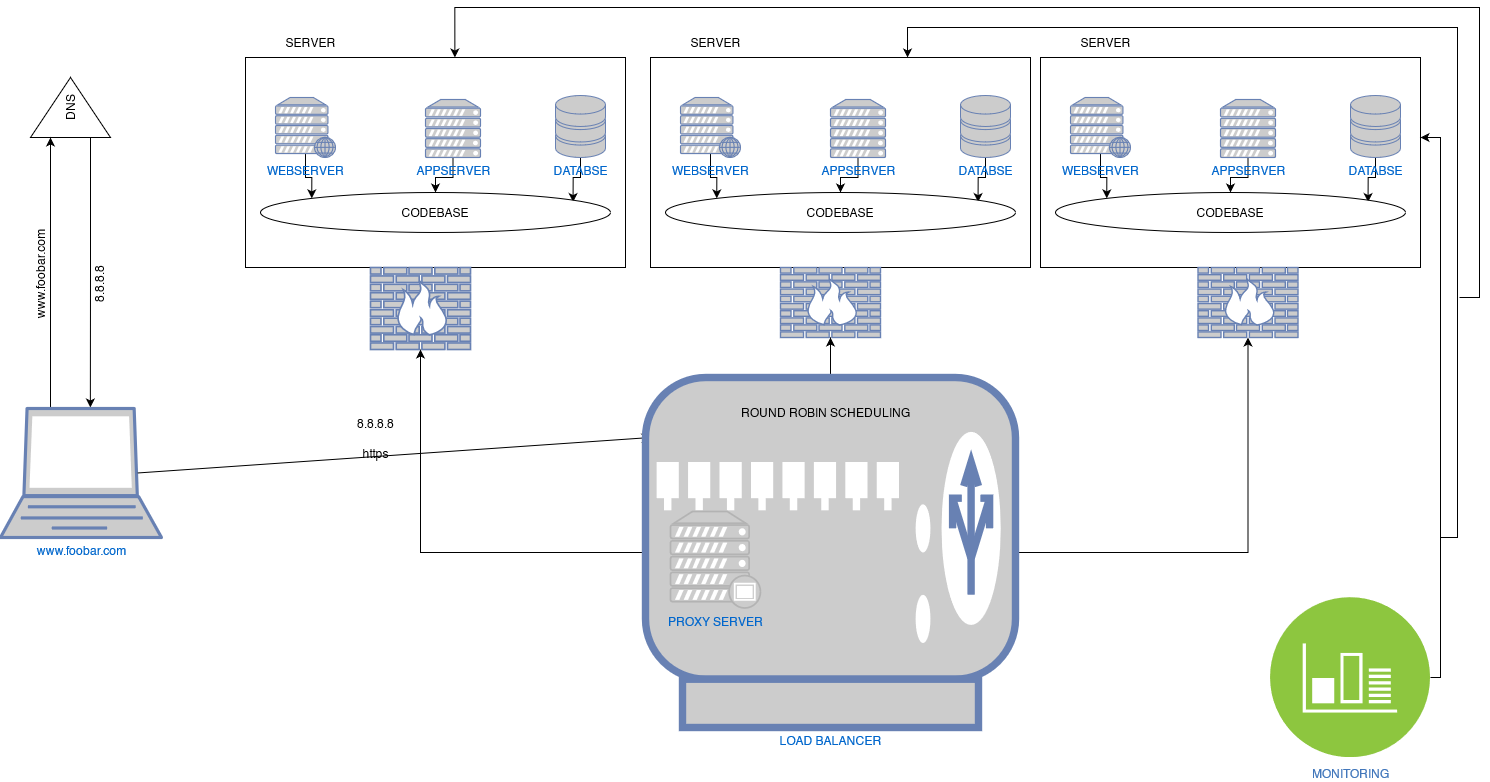

The diagram above was exported from draw.io. Its source (the exported page's mxGraphModel, read from the mxfile embedded in the PNG):
<mxGraphModel dx="2580" dy="1980" grid="1" gridSize="10" guides="1" tooltips="1" connect="1" arrows="1" fold="1" page="1" pageScale="1" pageWidth="850" pageHeight="1100" math="0" shadow="0">
  <root>
    <mxCell id="0" />
    <mxCell id="1" parent="0" />
    <mxCell id="N4zJOBxJWlDA8Fj4ZP5G-16" value="" style="rounded=0;whiteSpace=wrap;html=1;" parent="1" vertex="1">
      <mxGeometry x="235" width="380" height="210" as="geometry" />
    </mxCell>
    <mxCell id="Z2T82XfL2yIiQy-06Ica-56" style="edgeStyle=orthogonalEdgeStyle;rounded=0;orthogonalLoop=1;jettySize=auto;html=1;exitX=0;exitY=0.75;exitDx=0;exitDy=0;" edge="1" parent="1" source="N4zJOBxJWlDA8Fj4ZP5G-1">
      <mxGeometry relative="1" as="geometry">
        <mxPoint x="79.85714285714289" y="350" as="targetPoint" />
      </mxGeometry>
    </mxCell>
    <mxCell id="N4zJOBxJWlDA8Fj4ZP5G-1" value="DNS" style="triangle;whiteSpace=wrap;html=1;rotation=-90;" parent="1" vertex="1">
      <mxGeometry x="30" y="10" width="60" height="80" as="geometry" />
    </mxCell>
    <mxCell id="Z2T82XfL2yIiQy-06Ica-55" style="edgeStyle=orthogonalEdgeStyle;rounded=0;orthogonalLoop=1;jettySize=auto;html=1;entryX=0;entryY=0.25;entryDx=0;entryDy=0;" edge="1" parent="1" source="N4zJOBxJWlDA8Fj4ZP5G-3" target="N4zJOBxJWlDA8Fj4ZP5G-1">
      <mxGeometry relative="1" as="geometry">
        <Array as="points">
          <mxPoint x="40" y="290" />
          <mxPoint x="40" y="290" />
        </Array>
      </mxGeometry>
    </mxCell>
    <mxCell id="N4zJOBxJWlDA8Fj4ZP5G-3" value="www.foobar.com" style="fontColor=#0066CC;verticalAlign=top;verticalLabelPosition=bottom;labelPosition=center;align=center;html=1;outlineConnect=0;fillColor=#CCCCCC;strokeColor=#6881B3;gradientColor=none;gradientDirection=north;strokeWidth=2;shape=mxgraph.networks.laptop;" parent="1" vertex="1">
      <mxGeometry x="-10" y="351" width="161" height="129" as="geometry" />
    </mxCell>
    <mxCell id="Z2T82XfL2yIiQy-06Ica-21" style="edgeStyle=orthogonalEdgeStyle;rounded=0;orthogonalLoop=1;jettySize=auto;html=1;exitX=0.5;exitY=1;exitDx=0;exitDy=0;exitPerimeter=0;entryX=0.893;entryY=0.239;entryDx=0;entryDy=0;entryPerimeter=0;" edge="1" parent="1" source="N4zJOBxJWlDA8Fj4ZP5G-6" target="Z2T82XfL2yIiQy-06Ica-18">
      <mxGeometry relative="1" as="geometry" />
    </mxCell>
    <mxCell id="N4zJOBxJWlDA8Fj4ZP5G-6" value="DATABSE" style="fontColor=#0066CC;verticalAlign=top;verticalLabelPosition=bottom;labelPosition=center;align=center;html=1;outlineConnect=0;fillColor=#CCCCCC;strokeColor=#6881B3;gradientColor=none;gradientDirection=north;strokeWidth=2;shape=mxgraph.networks.storage;" parent="1" vertex="1">
      <mxGeometry x="545" y="38" width="50" height="62" as="geometry" />
    </mxCell>
    <mxCell id="Z2T82XfL2yIiQy-06Ica-20" style="edgeStyle=orthogonalEdgeStyle;rounded=0;orthogonalLoop=1;jettySize=auto;html=1;exitX=0.5;exitY=1;exitDx=0;exitDy=0;exitPerimeter=0;" edge="1" parent="1" source="N4zJOBxJWlDA8Fj4ZP5G-8" target="Z2T82XfL2yIiQy-06Ica-18">
      <mxGeometry relative="1" as="geometry" />
    </mxCell>
    <mxCell id="N4zJOBxJWlDA8Fj4ZP5G-8" value="APPSERVER" style="fontColor=#0066CC;verticalAlign=top;verticalLabelPosition=bottom;labelPosition=center;align=center;html=1;outlineConnect=0;fillColor=#CCCCCC;strokeColor=#6881B3;gradientColor=none;gradientDirection=north;strokeWidth=2;shape=mxgraph.networks.server;" parent="1" vertex="1">
      <mxGeometry x="415" y="42" width="55" height="58" as="geometry" />
    </mxCell>
    <mxCell id="N4zJOBxJWlDA8Fj4ZP5G-10" value="www.foobar.com" style="text;html=1;align=center;verticalAlign=middle;resizable=0;points=[];autosize=1;strokeColor=none;fillColor=none;rotation=-90;" parent="1" vertex="1">
      <mxGeometry x="-25" y="202" width="110" height="30" as="geometry" />
    </mxCell>
    <mxCell id="N4zJOBxJWlDA8Fj4ZP5G-13" value="8.8.8.8" style="text;html=1;align=center;verticalAlign=middle;resizable=0;points=[];autosize=1;strokeColor=none;fillColor=none;rotation=-90;" parent="1" vertex="1">
      <mxGeometry x="59" y="212" width="60" height="30" as="geometry" />
    </mxCell>
    <mxCell id="N4zJOBxJWlDA8Fj4ZP5G-14" value="" style="endArrow=classic;html=1;rounded=0;exitX=0.85;exitY=0.5;exitDx=0;exitDy=0;exitPerimeter=0;" parent="1" source="N4zJOBxJWlDA8Fj4ZP5G-3" edge="1">
      <mxGeometry width="50" height="50" relative="1" as="geometry">
        <mxPoint x="190" y="230" as="sourcePoint" />
        <mxPoint x="640" y="380" as="targetPoint" />
      </mxGeometry>
    </mxCell>
    <mxCell id="Z2T82XfL2yIiQy-06Ica-19" style="edgeStyle=orthogonalEdgeStyle;rounded=0;orthogonalLoop=1;jettySize=auto;html=1;exitX=0.5;exitY=0.94;exitDx=0;exitDy=0;exitPerimeter=0;entryX=0;entryY=0;entryDx=0;entryDy=0;" edge="1" parent="1" source="N4zJOBxJWlDA8Fj4ZP5G-19" target="Z2T82XfL2yIiQy-06Ica-18">
      <mxGeometry relative="1" as="geometry" />
    </mxCell>
    <mxCell id="N4zJOBxJWlDA8Fj4ZP5G-19" value="WEBSERVER" style="fontColor=#0066CC;verticalAlign=top;verticalLabelPosition=bottom;labelPosition=center;align=center;html=1;outlineConnect=0;fillColor=#CCCCCC;strokeColor=#6881B3;gradientColor=none;gradientDirection=north;strokeWidth=2;shape=mxgraph.networks.web_server;" parent="1" vertex="1">
      <mxGeometry x="265" y="40" width="60" height="60" as="geometry" />
    </mxCell>
    <mxCell id="N4zJOBxJWlDA8Fj4ZP5G-24" value="SERVER" style="text;html=1;align=center;verticalAlign=middle;resizable=0;points=[];autosize=1;strokeColor=none;fillColor=none;" parent="1" vertex="1">
      <mxGeometry x="265" y="-30" width="70" height="30" as="geometry" />
    </mxCell>
    <mxCell id="N4zJOBxJWlDA8Fj4ZP5G-25" value="8.8.8.8" style="text;html=1;align=center;verticalAlign=middle;resizable=0;points=[];autosize=1;strokeColor=none;fillColor=none;rotation=0;" parent="1" vertex="1">
      <mxGeometry x="335" y="351" width="60" height="30" as="geometry" />
    </mxCell>
    <mxCell id="N4zJOBxJWlDA8Fj4ZP5G-26" value="https" style="text;html=1;align=center;verticalAlign=middle;resizable=0;points=[];autosize=1;strokeColor=none;fillColor=none;rotation=0;" parent="1" vertex="1">
      <mxGeometry x="340" y="381" width="50" height="30" as="geometry" />
    </mxCell>
    <mxCell id="Z2T82XfL2yIiQy-06Ica-18" value="CODEBASE" style="ellipse;whiteSpace=wrap;html=1;" vertex="1" parent="1">
      <mxGeometry x="250" y="135" width="350" height="40" as="geometry" />
    </mxCell>
    <mxCell id="Z2T82XfL2yIiQy-06Ica-22" style="edgeStyle=orthogonalEdgeStyle;rounded=0;orthogonalLoop=1;jettySize=auto;html=1;exitX=0.5;exitY=1;exitDx=0;exitDy=0;" edge="1" parent="1" source="N4zJOBxJWlDA8Fj4ZP5G-16" target="N4zJOBxJWlDA8Fj4ZP5G-16">
      <mxGeometry relative="1" as="geometry" />
    </mxCell>
    <mxCell id="Z2T82XfL2yIiQy-06Ica-28" value="" style="rounded=0;whiteSpace=wrap;html=1;" vertex="1" parent="1">
      <mxGeometry x="640" width="380" height="210" as="geometry" />
    </mxCell>
    <mxCell id="Z2T82XfL2yIiQy-06Ica-29" style="edgeStyle=orthogonalEdgeStyle;rounded=0;orthogonalLoop=1;jettySize=auto;html=1;exitX=0.5;exitY=1;exitDx=0;exitDy=0;exitPerimeter=0;entryX=0.893;entryY=0.239;entryDx=0;entryDy=0;entryPerimeter=0;" edge="1" parent="1" source="Z2T82XfL2yIiQy-06Ica-30" target="Z2T82XfL2yIiQy-06Ica-36">
      <mxGeometry relative="1" as="geometry" />
    </mxCell>
    <mxCell id="Z2T82XfL2yIiQy-06Ica-30" value="DATABSE" style="fontColor=#0066CC;verticalAlign=top;verticalLabelPosition=bottom;labelPosition=center;align=center;html=1;outlineConnect=0;fillColor=#CCCCCC;strokeColor=#6881B3;gradientColor=none;gradientDirection=north;strokeWidth=2;shape=mxgraph.networks.storage;" vertex="1" parent="1">
      <mxGeometry x="950" y="38" width="50" height="62" as="geometry" />
    </mxCell>
    <mxCell id="Z2T82XfL2yIiQy-06Ica-31" style="edgeStyle=orthogonalEdgeStyle;rounded=0;orthogonalLoop=1;jettySize=auto;html=1;exitX=0.5;exitY=1;exitDx=0;exitDy=0;exitPerimeter=0;" edge="1" parent="1" source="Z2T82XfL2yIiQy-06Ica-32" target="Z2T82XfL2yIiQy-06Ica-36">
      <mxGeometry relative="1" as="geometry" />
    </mxCell>
    <mxCell id="Z2T82XfL2yIiQy-06Ica-32" value="APPSERVER" style="fontColor=#0066CC;verticalAlign=top;verticalLabelPosition=bottom;labelPosition=center;align=center;html=1;outlineConnect=0;fillColor=#CCCCCC;strokeColor=#6881B3;gradientColor=none;gradientDirection=north;strokeWidth=2;shape=mxgraph.networks.server;" vertex="1" parent="1">
      <mxGeometry x="820" y="42" width="55" height="58" as="geometry" />
    </mxCell>
    <mxCell id="Z2T82XfL2yIiQy-06Ica-33" style="edgeStyle=orthogonalEdgeStyle;rounded=0;orthogonalLoop=1;jettySize=auto;html=1;exitX=0.5;exitY=0.94;exitDx=0;exitDy=0;exitPerimeter=0;entryX=0;entryY=0;entryDx=0;entryDy=0;" edge="1" parent="1" source="Z2T82XfL2yIiQy-06Ica-34" target="Z2T82XfL2yIiQy-06Ica-36">
      <mxGeometry relative="1" as="geometry" />
    </mxCell>
    <mxCell id="Z2T82XfL2yIiQy-06Ica-34" value="WEBSERVER" style="fontColor=#0066CC;verticalAlign=top;verticalLabelPosition=bottom;labelPosition=center;align=center;html=1;outlineConnect=0;fillColor=#CCCCCC;strokeColor=#6881B3;gradientColor=none;gradientDirection=north;strokeWidth=2;shape=mxgraph.networks.web_server;" vertex="1" parent="1">
      <mxGeometry x="670" y="40" width="60" height="60" as="geometry" />
    </mxCell>
    <mxCell id="Z2T82XfL2yIiQy-06Ica-35" value="SERVER" style="text;html=1;align=center;verticalAlign=middle;resizable=0;points=[];autosize=1;strokeColor=none;fillColor=none;" vertex="1" parent="1">
      <mxGeometry x="670" y="-30" width="70" height="30" as="geometry" />
    </mxCell>
    <mxCell id="Z2T82XfL2yIiQy-06Ica-36" value="CODEBASE" style="ellipse;whiteSpace=wrap;html=1;" vertex="1" parent="1">
      <mxGeometry x="655" y="135" width="350" height="40" as="geometry" />
    </mxCell>
    <mxCell id="Z2T82XfL2yIiQy-06Ica-37" style="edgeStyle=orthogonalEdgeStyle;rounded=0;orthogonalLoop=1;jettySize=auto;html=1;exitX=0.5;exitY=1;exitDx=0;exitDy=0;" edge="1" parent="1" source="Z2T82XfL2yIiQy-06Ica-28" target="Z2T82XfL2yIiQy-06Ica-28">
      <mxGeometry relative="1" as="geometry" />
    </mxCell>
    <mxCell id="Z2T82XfL2yIiQy-06Ica-38" value="" style="rounded=0;whiteSpace=wrap;html=1;" vertex="1" parent="1">
      <mxGeometry x="1030" width="380" height="210" as="geometry" />
    </mxCell>
    <mxCell id="Z2T82XfL2yIiQy-06Ica-39" style="edgeStyle=orthogonalEdgeStyle;rounded=0;orthogonalLoop=1;jettySize=auto;html=1;exitX=0.5;exitY=1;exitDx=0;exitDy=0;exitPerimeter=0;entryX=0.893;entryY=0.239;entryDx=0;entryDy=0;entryPerimeter=0;" edge="1" parent="1" source="Z2T82XfL2yIiQy-06Ica-40" target="Z2T82XfL2yIiQy-06Ica-46">
      <mxGeometry relative="1" as="geometry" />
    </mxCell>
    <mxCell id="Z2T82XfL2yIiQy-06Ica-40" value="DATABSE" style="fontColor=#0066CC;verticalAlign=top;verticalLabelPosition=bottom;labelPosition=center;align=center;html=1;outlineConnect=0;fillColor=#CCCCCC;strokeColor=#6881B3;gradientColor=none;gradientDirection=north;strokeWidth=2;shape=mxgraph.networks.storage;" vertex="1" parent="1">
      <mxGeometry x="1340" y="38" width="50" height="62" as="geometry" />
    </mxCell>
    <mxCell id="Z2T82XfL2yIiQy-06Ica-41" style="edgeStyle=orthogonalEdgeStyle;rounded=0;orthogonalLoop=1;jettySize=auto;html=1;exitX=0.5;exitY=1;exitDx=0;exitDy=0;exitPerimeter=0;" edge="1" parent="1" source="Z2T82XfL2yIiQy-06Ica-42" target="Z2T82XfL2yIiQy-06Ica-46">
      <mxGeometry relative="1" as="geometry" />
    </mxCell>
    <mxCell id="Z2T82XfL2yIiQy-06Ica-42" value="APPSERVER" style="fontColor=#0066CC;verticalAlign=top;verticalLabelPosition=bottom;labelPosition=center;align=center;html=1;outlineConnect=0;fillColor=#CCCCCC;strokeColor=#6881B3;gradientColor=none;gradientDirection=north;strokeWidth=2;shape=mxgraph.networks.server;" vertex="1" parent="1">
      <mxGeometry x="1210" y="42" width="55" height="58" as="geometry" />
    </mxCell>
    <mxCell id="Z2T82XfL2yIiQy-06Ica-43" style="edgeStyle=orthogonalEdgeStyle;rounded=0;orthogonalLoop=1;jettySize=auto;html=1;exitX=0.5;exitY=0.94;exitDx=0;exitDy=0;exitPerimeter=0;entryX=0;entryY=0;entryDx=0;entryDy=0;" edge="1" parent="1" source="Z2T82XfL2yIiQy-06Ica-44" target="Z2T82XfL2yIiQy-06Ica-46">
      <mxGeometry relative="1" as="geometry" />
    </mxCell>
    <mxCell id="Z2T82XfL2yIiQy-06Ica-44" value="WEBSERVER" style="fontColor=#0066CC;verticalAlign=top;verticalLabelPosition=bottom;labelPosition=center;align=center;html=1;outlineConnect=0;fillColor=#CCCCCC;strokeColor=#6881B3;gradientColor=none;gradientDirection=north;strokeWidth=2;shape=mxgraph.networks.web_server;" vertex="1" parent="1">
      <mxGeometry x="1060" y="40" width="60" height="60" as="geometry" />
    </mxCell>
    <mxCell id="Z2T82XfL2yIiQy-06Ica-45" value="SERVER" style="text;html=1;align=center;verticalAlign=middle;resizable=0;points=[];autosize=1;strokeColor=none;fillColor=none;" vertex="1" parent="1">
      <mxGeometry x="1060" y="-30" width="70" height="30" as="geometry" />
    </mxCell>
    <mxCell id="Z2T82XfL2yIiQy-06Ica-46" value="CODEBASE" style="ellipse;whiteSpace=wrap;html=1;" vertex="1" parent="1">
      <mxGeometry x="1045" y="135" width="350" height="40" as="geometry" />
    </mxCell>
    <mxCell id="Z2T82XfL2yIiQy-06Ica-47" style="edgeStyle=orthogonalEdgeStyle;rounded=0;orthogonalLoop=1;jettySize=auto;html=1;exitX=0.5;exitY=1;exitDx=0;exitDy=0;" edge="1" parent="1" source="Z2T82XfL2yIiQy-06Ica-38" target="Z2T82XfL2yIiQy-06Ica-38">
      <mxGeometry relative="1" as="geometry" />
    </mxCell>
    <mxCell id="Z2T82XfL2yIiQy-06Ica-49" style="edgeStyle=orthogonalEdgeStyle;rounded=0;orthogonalLoop=1;jettySize=auto;html=1;entryX=0.5;entryY=1;entryDx=0;entryDy=0;entryPerimeter=0;" edge="1" parent="1" source="Z2T82XfL2yIiQy-06Ica-48" target="Z2T82XfL2yIiQy-06Ica-61">
      <mxGeometry relative="1" as="geometry">
        <mxPoint x="410" y="310" as="targetPoint" />
      </mxGeometry>
    </mxCell>
    <mxCell id="Z2T82XfL2yIiQy-06Ica-52" style="edgeStyle=orthogonalEdgeStyle;rounded=0;orthogonalLoop=1;jettySize=auto;html=1;" edge="1" parent="1" source="Z2T82XfL2yIiQy-06Ica-48" target="Z2T82XfL2yIiQy-06Ica-68">
      <mxGeometry relative="1" as="geometry" />
    </mxCell>
    <mxCell id="Z2T82XfL2yIiQy-06Ica-67" style="edgeStyle=orthogonalEdgeStyle;rounded=0;orthogonalLoop=1;jettySize=auto;html=1;exitX=0.5;exitY=0;exitDx=0;exitDy=0;exitPerimeter=0;entryX=0.5;entryY=1;entryDx=0;entryDy=0;entryPerimeter=0;" edge="1" parent="1" source="Z2T82XfL2yIiQy-06Ica-48" target="Z2T82XfL2yIiQy-06Ica-65">
      <mxGeometry relative="1" as="geometry" />
    </mxCell>
    <mxCell id="Z2T82XfL2yIiQy-06Ica-48" value="LOAD BALANCER" style="fontColor=#0066CC;verticalAlign=top;verticalLabelPosition=bottom;labelPosition=center;align=center;html=1;outlineConnect=0;fillColor=#CCCCCC;strokeColor=#6881B3;gradientColor=none;gradientDirection=north;strokeWidth=2;shape=mxgraph.networks.load_balancer;" vertex="1" parent="1">
      <mxGeometry x="635" y="320" width="370" height="350" as="geometry" />
    </mxCell>
    <mxCell id="Z2T82XfL2yIiQy-06Ica-59" value="PROXY SERVER" style="fontColor=#0066CC;verticalAlign=top;verticalLabelPosition=bottom;labelPosition=center;align=center;html=1;outlineConnect=0;fillColor=#CCCCCC;strokeColor=#B3B3B3;gradientColor=none;gradientDirection=north;strokeWidth=2;shape=mxgraph.networks.proxy_server;" vertex="1" parent="1">
      <mxGeometry x="660" y="454" width="90" height="96.5" as="geometry" />
    </mxCell>
    <mxCell id="Z2T82XfL2yIiQy-06Ica-60" value="ROUND ROBIN SCHEDULING" style="text;html=1;align=center;verticalAlign=middle;resizable=0;points=[];autosize=1;strokeColor=none;fillColor=none;" vertex="1" parent="1">
      <mxGeometry x="720" y="340" width="190" height="30" as="geometry" />
    </mxCell>
    <mxCell id="Z2T82XfL2yIiQy-06Ica-61" value="" style="fontColor=#0066CC;verticalAlign=top;verticalLabelPosition=bottom;labelPosition=center;align=center;html=1;outlineConnect=0;fillColor=#CCCCCC;strokeColor=#6881B3;gradientColor=none;gradientDirection=north;strokeWidth=2;shape=mxgraph.networks.firewall;" vertex="1" parent="1">
      <mxGeometry x="360" y="210" width="100" height="82" as="geometry" />
    </mxCell>
    <mxCell id="Z2T82XfL2yIiQy-06Ica-65" value="" style="fontColor=#0066CC;verticalAlign=top;verticalLabelPosition=bottom;labelPosition=center;align=center;html=1;outlineConnect=0;fillColor=#CCCCCC;strokeColor=#6881B3;gradientColor=none;gradientDirection=north;strokeWidth=2;shape=mxgraph.networks.firewall;" vertex="1" parent="1">
      <mxGeometry x="770" y="210" width="100" height="70" as="geometry" />
    </mxCell>
    <mxCell id="Z2T82XfL2yIiQy-06Ica-68" value="" style="fontColor=#0066CC;verticalAlign=top;verticalLabelPosition=bottom;labelPosition=center;align=center;html=1;outlineConnect=0;fillColor=#CCCCCC;strokeColor=#6881B3;gradientColor=none;gradientDirection=north;strokeWidth=2;shape=mxgraph.networks.firewall;" vertex="1" parent="1">
      <mxGeometry x="1187.5" y="210" width="100" height="70" as="geometry" />
    </mxCell>
    <mxCell id="Z2T82XfL2yIiQy-06Ica-72" style="edgeStyle=orthogonalEdgeStyle;rounded=0;orthogonalLoop=1;jettySize=auto;html=1;entryX=1;entryY=0.381;entryDx=0;entryDy=0;entryPerimeter=0;" edge="1" parent="1" source="Z2T82XfL2yIiQy-06Ica-71" target="Z2T82XfL2yIiQy-06Ica-38">
      <mxGeometry relative="1" as="geometry">
        <Array as="points">
          <mxPoint x="1430" y="620" />
          <mxPoint x="1430" y="80" />
        </Array>
      </mxGeometry>
    </mxCell>
    <mxCell id="Z2T82XfL2yIiQy-06Ica-73" style="edgeStyle=orthogonalEdgeStyle;rounded=0;orthogonalLoop=1;jettySize=auto;html=1;entryX=0.658;entryY=0;entryDx=0;entryDy=0;entryPerimeter=0;" edge="1" parent="1">
      <mxGeometry relative="1" as="geometry">
        <mxPoint x="1430" y="480" as="sourcePoint" />
        <mxPoint x="897.04" as="targetPoint" />
        <Array as="points">
          <mxPoint x="1447" y="480" />
          <mxPoint x="1447" y="-30" />
          <mxPoint x="897" y="-30" />
        </Array>
      </mxGeometry>
    </mxCell>
    <mxCell id="Z2T82XfL2yIiQy-06Ica-74" style="edgeStyle=orthogonalEdgeStyle;rounded=0;orthogonalLoop=1;jettySize=auto;html=1;entryX=0.551;entryY=0;entryDx=0;entryDy=0;entryPerimeter=0;" edge="1" parent="1" target="N4zJOBxJWlDA8Fj4ZP5G-16">
      <mxGeometry relative="1" as="geometry">
        <mxPoint x="444.39999999999986" y="-12.519999999999754" as="targetPoint" />
        <mxPoint x="1449" y="240" as="sourcePoint" />
        <Array as="points">
          <mxPoint x="1469" y="240" />
          <mxPoint x="1469" y="-50" />
          <mxPoint x="444" y="-50" />
        </Array>
      </mxGeometry>
    </mxCell>
    <mxCell id="Z2T82XfL2yIiQy-06Ica-71" value="MONITORING" style="aspect=fixed;perimeter=ellipsePerimeter;html=1;align=center;shadow=0;dashed=0;fontColor=#4277BB;labelBackgroundColor=#ffffff;fontSize=12;spacingTop=3;image;image=img/lib/ibm/infrastructure/monitoring_logging.svg;strokeColor=#B3B3B3;" vertex="1" parent="1">
      <mxGeometry x="1260" y="540" width="160" height="160" as="geometry" />
    </mxCell>
  </root>
</mxGraphModel>